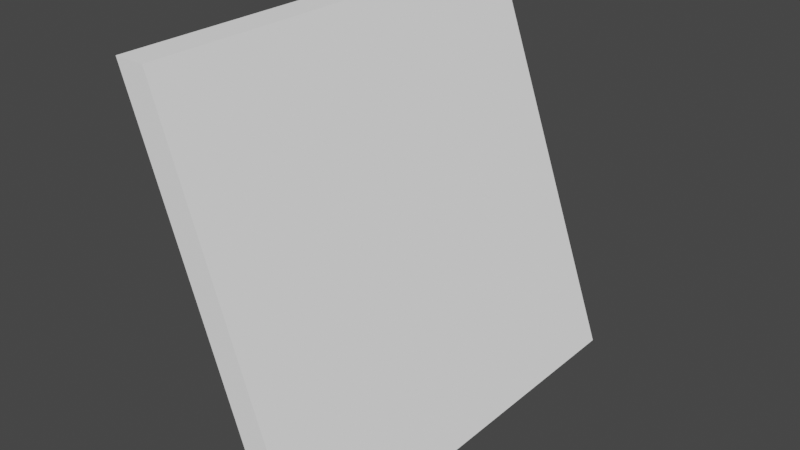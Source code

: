 # Source: rectangle-extrusion-sloped_02.blend  (saved by Blender 2.82.7; exported with 4.5.12 LTS)
import bpy
from mathutils import Matrix  # noqa: F401  (used for matrix-valued properties, if any)

bpy.ops.wm.read_factory_settings(use_empty=True)
scene = bpy.context.scene
scene.name = 'Scene'

# ---- collections
col_collection = bpy.data.collections.new('Collection'); scene.collection.children.link(col_collection)
col_ifcproject_my_project = bpy.data.collections.new('IfcProject/My Project'); scene.collection.children.link(col_ifcproject_my_project)
col_ifcsite_my_site = bpy.data.collections.new('IfcSite/My Site'); col_ifcproject_my_project.children.link(col_ifcsite_my_site)
col_ifcbuilding_my_building = bpy.data.collections.new('IfcBuilding/My Building'); col_ifcsite_my_site.children.link(col_ifcbuilding_my_building)
col_ifcbuildingstorey_ground_floor = bpy.data.collections.new('IfcBuildingStorey/Ground Floor'); col_ifcbuilding_my_building.children.link(col_ifcbuildingstorey_ground_floor)
col_types = bpy.data.collections.new('Types'); col_ifcproject_my_project.children.link(col_types)
col_ifcopeningelements = bpy.data.collections.new('IfcOpeningElements'); col_ifcproject_my_project.children.link(col_ifcopeningelements)
col_groups = bpy.data.collections.new('Groups'); col_ifcproject_my_project.children.link(col_groups)

# ---- materials (node trees are filled in below, after node groups)
mat_gypsum_wall_board = bpy.data.materials.new('Gypsum Wall Board')
mat_gypsum_wall_board.use_transparent_shadow = False
mat_gypsum_wall_board.diffuse_color = (0.9765, 0.9765, 0.9765, 1.0)
mat_concrete_masonry_units = bpy.data.materials.new('Concrete Masonry Units')
mat_concrete_masonry_units.use_transparent_shadow = False
mat_concrete_masonry_units.diffuse_color = (0.7098, 0.7098, 0.7098, 1.0)

# ---- material node trees

# ---- world
world_world = bpy.data.worlds.new('World'); scene.world = world_world
world_world.use_nodes = True; world_world.node_tree.nodes.clear()
_N = world_world.node_tree.nodes; _L = world_world.node_tree.links
n0 = _N.new('ShaderNodeOutputWorld'); n0.name = 'World Output'; n0.location = (300, 300)
n1 = _N.new('ShaderNodeBackground'); n1.name = 'Background'; n1.location = (10, 300)
n1.inputs[0].default_value = (0.05088, 0.05088, 0.05088, 1.0)
_L.new(n1.outputs[0], n0.inputs[0])
n0.is_active_output = True
world_world.color = (0.05088, 0.05088, 0.05088)
world_world.use_sun_shadow = False
world_world.sun_shadow_jitter_overblur = 0.0

# ---- meshes
me_native_mesh = bpy.data.meshes.new('Native Mesh')
me_native_mesh.from_pydata([(3.128, 0.107, 0.0), (0.0, 0.107, 0.0), (3.128, -0.107, 0.0), (0.0, -0.107, 0.0), (3.128, -0.893, 2.8), (2.384e-07, -0.893, 2.8), (2.384e-07, -1.107, 2.8), (3.128, -1.107, 2.8)], [], [(0, 2, 3, 1), (4, 5, 6, 7), (3, 2, 7, 6), (0, 1, 5, 4), (1, 3, 6, 5), (2, 0, 4, 7)])
me_native_mesh.materials.append(mat_gypsum_wall_board)
me_native_mesh.materials.append(mat_gypsum_wall_board)
me_native_mesh.materials.append(mat_concrete_masonry_units)
me_native_mesh.use_remesh_fix_poles = True
me_native_mesh.use_remesh_preserve_attributes = False
me_native_mesh.use_mirror_vertex_groups = False
me_native_mesh.update()

# ---- objects
ob_ifcproject_my_project = bpy.data.objects.new('IfcProject/My Project', None)
ob_ifcsite_my_site = bpy.data.objects.new('IfcSite/My Site', None)
ob_ifcbuilding_my_building = bpy.data.objects.new('IfcBuilding/My Building', None)
ob_ifcbuildingstorey_ground_floor = bpy.data.objects.new('IfcBuildingStorey/Ground Floor', None)
ob_ifcwall_wall_with_non_perpendicular_extrusion = bpy.data.objects.new('IfcWall/Wall with non-perpendicular extrusion', me_native_mesh)

# ---- transforms, parenting, visibility, modifiers, constraints
ob_ifcproject_my_project.location = (0.0, 0.0, 0.0)
ob_ifcproject_my_project.lineart.crease_threshold = 0.0
ob_ifcsite_my_site.location = (0.0, 0.0, 0.0)
ob_ifcsite_my_site.lineart.crease_threshold = 0.0
ob_ifcbuilding_my_building.location = (0.0, 0.0, 0.0)
ob_ifcbuilding_my_building.lineart.crease_threshold = 0.0
ob_ifcbuildingstorey_ground_floor.location = (0.0, 0.0, 0.0)
ob_ifcbuildingstorey_ground_floor.lineart.crease_threshold = 0.0
ob_ifcwall_wall_with_non_perpendicular_extrusion.location = (0.0, 0.0, 0.0)
ob_ifcwall_wall_with_non_perpendicular_extrusion.rotation_euler = (0.0, 0.0, -1.571)
ob_ifcwall_wall_with_non_perpendicular_extrusion.lineart.crease_threshold = 0.0
_vg = ob_ifcwall_wall_with_non_perpendicular_extrusion.vertex_groups.new(name='Item/0/IfcExtrudedAreaSolid')
_vg = ob_ifcwall_wall_with_non_perpendicular_extrusion.vertex_groups.new(name='Subitem/0/IfcRectangleProfileDef')
_vg = ob_ifcwall_wall_with_non_perpendicular_extrusion.vertex_groups.new(name='Subitem/0/ExtrudedDirection')

# ---- collection membership
col_ifcproject_my_project.objects.link(ob_ifcproject_my_project)
col_ifcsite_my_site.objects.link(ob_ifcsite_my_site)
col_ifcbuilding_my_building.objects.link(ob_ifcbuilding_my_building)
col_ifcbuildingstorey_ground_floor.objects.link(ob_ifcbuildingstorey_ground_floor)
col_ifcbuildingstorey_ground_floor.objects.link(ob_ifcwall_wall_with_non_perpendicular_extrusion)

# ---- scene / render settings (as saved in the file)
scene.frame_start = 1; scene.frame_end = 250; scene.frame_set(1)
scene.render.engine = 'BLENDER_EEVEE_NEXT'
scene.cycles.use_denoising = False
scene.cycles.samples = 128
scene.cycles.sampling_pattern = 'TABULATED_SOBOL'
scene.cycles.use_adaptive_sampling = False
scene.cycles.use_light_tree = False
scene.view_settings.view_transform = 'Filmic'
bpy.context.view_layer.update()

# ---- added for rendering (the .blend has no active camera and no usable light): camera, sun
cam_auto = bpy.data.cameras.new('AutoCamera')
cam_auto.lens = 50.0
cam_auto.sensor_width = 36.0
cam_auto.clip_end = 1000.0
ob_auto_camera = bpy.data.objects.new('AutoCamera', cam_auto)
scene.collection.objects.link(ob_auto_camera)
ob_auto_camera.location = (3.54337, -6.41604, 4.63469)
ob_auto_camera.rotation_euler = (1.09748, -7.21219e-08, 0.694738)
scene.camera = ob_auto_camera
light_auto_sun = bpy.data.lights.new('AutoSun', 'SUN')
light_auto_sun.energy = 3.0
light_auto_sun.angle = 0.0523599
ob_auto_sun = bpy.data.objects.new('AutoSun', light_auto_sun)
scene.collection.objects.link(ob_auto_sun)
ob_auto_sun.rotation_euler = (0.872665, 0.174533, 0.523599)
bpy.context.view_layer.update()

